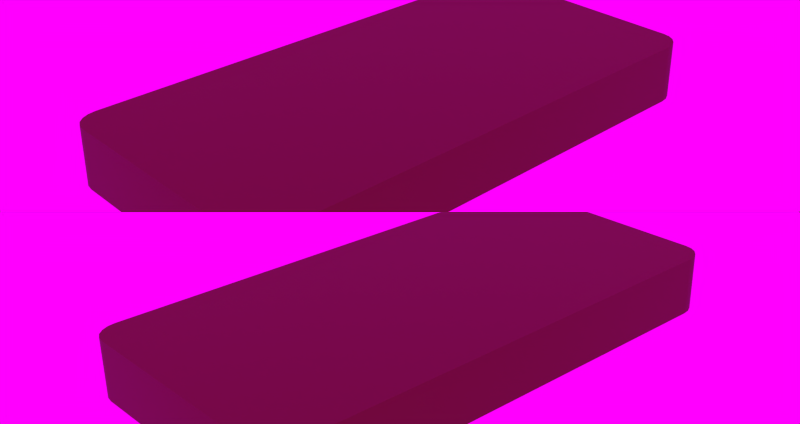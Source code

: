 # Source: PanneauCtrl_Trappe.blend  (saved by Blender 2.93.20; exported with 4.5.12 LTS)
import bpy
from mathutils import Matrix  # noqa: F401  (used for matrix-valued properties, if any)

bpy.ops.wm.read_factory_settings(use_empty=True)
scene = bpy.context.scene
scene.name = 'Poke-4'

# ---- collections
col_collection_1 = bpy.data.collections.new('Collection 1'); scene.collection.children.link(col_collection_1)
col_panneaucontr_le = bpy.data.collections.new('PanneauContrôle'); scene.collection.children.link(col_panneaucontr_le)

# ---- images (referenced by path relative to the original .blend; pixels are not part of the script)
import os
ASSET_DIR = os.environ.get("B2B_ASSET_DIR", "")  # directory of the original .blend (textures are referenced by path, not embedded)
HERE = os.path.dirname(os.path.abspath(__file__))  # packed textures are extracted next to this script under _unpacked/

def load_image(name, relpath, width, height, colorspace="sRGB"):
    """Load a texture the original file referenced (path relative to the .blend, or extracted next to this script)."""
    p = next((c for c in (os.path.join(HERE, relpath), os.path.join(ASSET_DIR, relpath)) if relpath and os.path.exists(c)), "")
    if p:
        img = bpy.data.images.load(p, check_existing=True)
        img.name = name
    else:  # same state as the original file: an image datablock whose file is absent (Cycles renders it pink)
        img = bpy.data.images.new(name, width, height)
        img.source = "FILE"
        img.filepath = "//" + (relpath or name)
    img.colorspace_settings.name = colorspace
    return img
img_dometx_1_png = load_image('DomeTX_1.png', '_unpacked/DomeTX_1.7fcd3e19.png', 2048, 2048, 'sRGB')

# ---- materials (node trees are filled in below, after node groups)
mat_dome_tx = bpy.data.materials.new('Dome_Tx')

# ---- material node trees
mat_dome_tx.use_nodes = True; mat_dome_tx.node_tree.nodes.clear()
_N = mat_dome_tx.node_tree.nodes; _L = mat_dome_tx.node_tree.links
n0 = _N.new('ShaderNodeBsdfPrincipled'); n0.name = 'Principled BSDF'; n0.location = (10, 300)
n0.distribution = 'GGX'
n0.subsurface_method = 'BURLEY'
n0.inputs[3].default_value = 1.45
n0.inputs[27].default_value = (0.0, 0.0, 0.0, 1.0)
n0.inputs[28].default_value = 1.0
n1 = _N.new('ShaderNodeOutputMaterial'); n1.name = 'Material Output'; n1.location = (300, 300)
n2 = _N.new('ShaderNodeTexImage'); n2.name = 'Image Texture'; n2.location = (-280, 275)
n2.image = img_dometx_1_png
_L.new(n0.outputs[0], n1.inputs[0])
_L.new(n2.outputs[0], n0.inputs[0])
n1.is_active_output = True

# ---- world
world_world = bpy.data.worlds.new('World'); scene.world = world_world
world_world.use_nodes = True; world_world.node_tree.nodes.clear()
_N = world_world.node_tree.nodes; _L = world_world.node_tree.links
n0 = _N.new('ShaderNodeGamma'); n0.name = 'Gamma'; n0.location = (-310, 495)
n0.inputs[1].default_value = 0.8
n1 = _N.new('ShaderNodeTexCoord'); n1.name = 'Coordonnées de texture'; n1.location = (-910, 403)
n2 = _N.new('ShaderNodeTexImage'); n2.name = 'Texture image'; n2.location = (-675, 517)
n2.width = 339
n3 = _N.new('ShaderNodeOutputWorld'); n3.name = 'Sortie du monde'; n3.location = (167, 511)
n4 = _N.new('ShaderNodeBackground'); n4.name = 'Arrière-plan'; n4.location = (-59, 517)
_L.new(n2.outputs[0], n0.inputs[0])
_L.new(n0.outputs[0], n4.inputs[0])
_L.new(n1.outputs[0], n2.inputs[0])
_L.new(n4.outputs[0], n3.inputs[0])
n3.is_active_output = True
world_world.color = (0.7842, 0.0, 0.03168)
world_world.use_sun_shadow = False
world_world.sun_shadow_jitter_overblur = 0.0
world_world.cycles.sampling_method = 'NONE'
world_world.cycles.sample_map_resolution = 256

# ---- meshes
me_cube_016 = bpy.data.meshes.new('Cube.016')
me_cube_016.from_pydata([(-0.6913, -0.9613, -0.1276), (-0.6064, -1.081, -0.1265), (-0.6907, -0.9949, -0.1274), (-0.6805, -1.026, -0.1272), (-0.6617, -1.053, -0.127), (-0.6361, -1.072, -0.1267), (-0.6078, -1.079, 0.1295), (-0.6928, -0.9601, 0.1285), (-0.6376, -1.07, 0.1293), (-0.6632, -1.052, 0.1291), (-0.682, -1.025, 0.1288), (-0.6922, -0.9937, 0.1286), (0.3178, -1.198, -0.1206), (0.4299, -1.104, -0.1203), (0.3489, -1.197, -0.1204), (0.3783, -1.185, -0.1203), (0.4031, -1.164, -0.1202), (0.4209, -1.136, -0.1202), (0.4284, -1.103, 0.1357), (0.3163, -1.197, 0.1355), (0.4194, -1.135, 0.1358), (0.4016, -1.163, 0.1358), (0.3768, -1.184, 0.1358), (0.3474, -1.196, 0.1356), (-0.3163, 1.197, -0.1355), (-0.4284, 1.103, -0.1357), (-0.3474, 1.196, -0.1356), (-0.3768, 1.184, -0.1358), (-0.4016, 1.163, -0.1358), (-0.4194, 1.135, -0.1358), (-0.4299, 1.104, 0.1203), (-0.3178, 1.198, 0.1206), (-0.4209, 1.136, 0.1202), (-0.4031, 1.164, 0.1202), (-0.3783, 1.185, 0.1203), (-0.3489, 1.197, 0.1204), (0.6928, 0.9601, -0.1285), (0.6078, 1.079, -0.1295), (0.6922, 0.9937, -0.1286), (0.682, 1.025, -0.1288), (0.6632, 1.052, -0.1291), (0.6376, 1.07, -0.1293), (0.6064, 1.081, 0.1265), (0.6913, 0.9613, 0.1276), (0.6361, 1.072, 0.1267), (0.6617, 1.053, 0.127), (0.6805, 1.026, 0.1272), (0.6907, 0.9949, 0.1274), (-0.6928, -0.9601, 0.1285), (-0.6922, -0.9937, 0.1286), (-0.682, -1.025, 0.1288), (-0.6632, -1.052, 0.1291), (-0.6376, -1.07, 0.1293), (-0.6078, -1.079, 0.1295), (0.4194, -1.135, 0.1358), (0.4284, -1.103, 0.1357), (0.4016, -1.163, 0.1358), (0.3768, -1.184, 0.1358), (0.3474, -1.196, 0.1356), (0.3163, -1.197, 0.1355), (0.6361, 1.072, 0.1267), (0.6064, 1.081, 0.1265), (0.6617, 1.053, 0.127), (0.6805, 1.026, 0.1272), (0.6907, 0.9949, 0.1274), (0.6913, 0.9613, 0.1276), (-0.4209, 1.136, 0.1202), (-0.4299, 1.104, 0.1203), (-0.4031, 1.164, 0.1202), (-0.3783, 1.185, 0.1203), (-0.3489, 1.197, 0.1204), (-0.3178, 1.198, 0.1206), (-0.6907, -0.9949, -0.1274), (-0.6913, -0.9613, -0.1276), (-0.6805, -1.026, -0.1272), (-0.6617, -1.053, -0.127), (-0.6361, -1.072, -0.1267), (-0.6064, -1.081, -0.1265), (0.4299, -1.104, -0.1203), (0.4209, -1.136, -0.1202), (0.4031, -1.164, -0.1202), (0.3783, -1.185, -0.1203), (0.3489, -1.197, -0.1204), (0.3178, -1.198, -0.1206), (0.6078, 1.079, -0.1295), (0.6376, 1.07, -0.1293), (0.6632, 1.052, -0.1291), (0.682, 1.025, -0.1288), (0.6922, 0.9937, -0.1286), (0.6928, 0.9601, -0.1285), (-0.4284, 1.103, -0.1357), (-0.4194, 1.135, -0.1358), (-0.4016, 1.163, -0.1358), (-0.3768, 1.184, -0.1358), (-0.3474, 1.196, -0.1356), (-0.3163, 1.197, -0.1355)], [], [(90, 73, 48, 30), (84, 95, 31, 42), (61, 71, 70, 69, 68, 66, 67, 7, 49, 50, 51, 52, 53, 59, 58, 57, 56, 54, 55, 65, 64, 63, 62, 60), (77, 83, 19, 6), (78, 89, 43, 18), (73, 72, 11, 48), (72, 74, 10, 11), (74, 75, 9, 10), (75, 76, 8, 9), (76, 77, 6, 8), (18, 20, 79, 78), (20, 21, 80, 79), (21, 22, 81, 80), (22, 23, 82, 81), (23, 19, 83, 82), (42, 44, 85, 84), (44, 45, 86, 85), (45, 46, 87, 86), (46, 47, 88, 87), (47, 43, 89, 88), (30, 32, 91, 90), (32, 33, 92, 91), (33, 34, 93, 92), (34, 35, 94, 93), (35, 31, 95, 94), (12, 1, 5, 4, 3, 2, 0, 25, 29, 28, 27, 26, 24, 37, 41, 40, 39, 38, 36, 13, 17, 16, 15, 14)])
me_cube_016.polygons.foreach_set('use_smooth', [1, 1, 0, 1, 1, 1, 1, 1, 1, 1, 1, 1, 1, 1, 1, 1, 1, 1, 1, 1, 1, 1, 1, 1, 1, 0])
_uv = me_cube_016.uv_layers.new(name='UVMap')
_uv.uv.foreach_set('vector', [0.006819, 0.9825, 0.01812, 0.9825, 0.01812, 0.9938, 0.006819, 0.9938, 0.006819, 0.9825, 0.01812, 0.9825, 0.01812, 0.9938, 0.006819, 0.9938, 0.01247, 0.9938, 0.01101, 0.9936, 0.009644, 0.9931, 0.008474, 0.9922, 0.007576, 0.991, 0.007011, 0.9896, 0.006819, 0.9882, 0.007011, 0.9867, 0.007576, 0.9853, 0.008474, 0.9842, 0.009644, 0.9833, 0.01101, 0.9827, 0.01247, 0.9825, 0.01393, 0.9827, 0.01529, 0.9833, 0.01646, 0.9842, 0.01736, 0.9853, 0.01793, 0.9867, 0.01812, 0.9882, 0.01793, 0.9896, 0.01736, 0.991, 0.01646, 0.9922, 0.01529, 0.9931, 0.01393, 0.9936, 0.006819, 0.9825, 0.01812, 0.9825, 0.01812, 0.9938, 0.006819, 0.9938, 0.006819, 0.9825, 0.01812, 0.9825, 0.01812, 0.9938, 0.006819, 0.9938, 0.006819, 0.9825, 0.01812, 0.9825, 0.01812, 0.9938, 0.006819, 0.9938, 0.006819, 0.9825, 0.01812, 0.9825, 0.01812, 0.9938, 0.006819, 0.9938, 0.006819, 0.9825, 0.01812, 0.9825, 0.01812, 0.9938, 0.006819, 0.9938, 0.006819, 0.9825, 0.01812, 0.9825, 0.01812, 0.9938, 0.006819, 0.9938, 0.006819, 0.9825, 0.01812, 0.9825, 0.01812, 0.9938, 0.006819, 0.9938, 0.006819, 0.9825, 0.01812, 0.9825, 0.01812, 0.9938, 0.006819, 0.9938, 0.006819, 0.9825, 0.01812, 0.9825, 0.01812, 0.9938, 0.006819, 0.9938, 0.006819, 0.9825, 0.01812, 0.9825, 0.01812, 0.9938, 0.006819, 0.9938, 0.006819, 0.9825, 0.01812, 0.9825, 0.01812, 0.9938, 0.006819, 0.9938, 0.006819, 0.9825, 0.01812, 0.9825, 0.01812, 0.9938, 0.006819, 0.9938, 0.006819, 0.9825, 0.01812, 0.9825, 0.01812, 0.9938, 0.006819, 0.9938, 0.006819, 0.9825, 0.01812, 0.9825, 0.01812, 0.9938, 0.006819, 0.9938, 0.006819, 0.9825, 0.01812, 0.9825, 0.01812, 0.9938, 0.006819, 0.9938, 0.006819, 0.9825, 0.01812, 0.9825, 0.01812, 0.9938, 0.006819, 0.9938, 0.006819, 0.9825, 0.01812, 0.9825, 0.01812, 0.9938, 0.006819, 0.9938, 0.006819, 0.9825, 0.01812, 0.9825, 0.01812, 0.9938, 0.006819, 0.9938, 0.006819, 0.9825, 0.01812, 0.9825, 0.01812, 0.9938, 0.006819, 0.9938, 0.006819, 0.9825, 0.01812, 0.9825, 0.01812, 0.9938, 0.006819, 0.9938, 0.006819, 0.9825, 0.01812, 0.9825, 0.01812, 0.9938, 0.006819, 0.9938, 0.006819, 0.9825, 0.01812, 0.9825, 0.01812, 0.9938, 0.006819, 0.9938, 0.01247, 0.9938, 0.01101, 0.9936, 0.009644, 0.9931, 0.008474, 0.9922, 0.007576, 0.991, 0.007011, 0.9896, 0.006819, 0.9882, 0.007011, 0.9867, 0.007576, 0.9853, 0.008474, 0.9842, 0.009644, 0.9833, 0.01101, 0.9827, 0.01247, 0.9825, 0.01393, 0.9827, 0.01529, 0.9833, 0.01646, 0.9842, 0.01736, 0.9853, 0.01793, 0.9867, 0.01812, 0.9882, 0.01793, 0.9896, 0.01736, 0.991, 0.01646, 0.9922, 0.01529, 0.9931, 0.01393, 0.9936])
me_cube_016.materials.append(mat_dome_tx)
me_cube_016.use_remesh_preserve_volume = False
me_cube_016.use_remesh_preserve_attributes = False
me_cube_016.use_mirror_vertex_groups = False
me_cube_016.update()

# ---- objects
ob_trappe_panneau = bpy.data.objects.new('Trappe_Panneau', me_cube_016)

# ---- transforms, parenting, visibility, modifiers, constraints
ob_trappe_panneau.location = (-19.26, 11.27, -20.35)
ob_trappe_panneau.lineart.crease_threshold = 0.0

# ---- collection membership
col_panneaucontr_le.objects.link(ob_trappe_panneau)

# ---- scene / render settings (as saved in the file)
scene.frame_start = 1; scene.frame_end = 180; scene.frame_set(1)
scene.render.engine = 'CYCLES'
scene.render.image_settings.file_format = 'FFMPEG'
scene.render.image_settings.color_mode = 'RGB'
scene.render.image_settings.views_format = 'STEREO_3D'
scene.render.image_settings.stereo_3d_format.display_mode = 'TOPBOTTOM'
scene.render.resolution_x = 3840
scene.render.resolution_y = 1020
scene.render.fps = 30
scene.render.dither_intensity = 0.0
scene.render.use_overwrite = False
scene.render.use_multiview = True
scene.cycles.use_denoising = False
scene.cycles.samples = 576
scene.cycles.sampling_pattern = 'TABULATED_SOBOL'
scene.cycles.light_sampling_threshold = 0.0
scene.cycles.use_adaptive_sampling = False
scene.cycles.use_light_tree = False
scene.cycles.blur_glossy = 0.0
scene.cycles.pixel_filter_type = 'GAUSSIAN'
scene.cycles.sample_clamp_indirect = 0.0
scene.view_settings.view_transform = 'Standard'
bpy.context.view_layer.update()

# ---- added for rendering (the .blend has no active camera and no usable light): camera, sun
cam_auto = bpy.data.cameras.new('AutoCamera')
cam_auto.lens = 50.0
cam_auto.sensor_width = 36.0
cam_auto.clip_end = 1000.0
ob_auto_camera = bpy.data.objects.new('AutoCamera', cam_auto)
scene.collection.objects.link(ob_auto_camera)
ob_auto_camera.location = (-16.6816, 8.18314, -18.2909)
ob_auto_camera.rotation_euler = (1.09748, -7.21219e-08, 0.694738)
scene.camera = ob_auto_camera
light_auto_sun = bpy.data.lights.new('AutoSun', 'SUN')
light_auto_sun.energy = 3.0
light_auto_sun.angle = 0.0523599
ob_auto_sun = bpy.data.objects.new('AutoSun', light_auto_sun)
scene.collection.objects.link(ob_auto_sun)
ob_auto_sun.rotation_euler = (0.872665, 0.174533, 0.523599)
bpy.context.view_layer.update()
